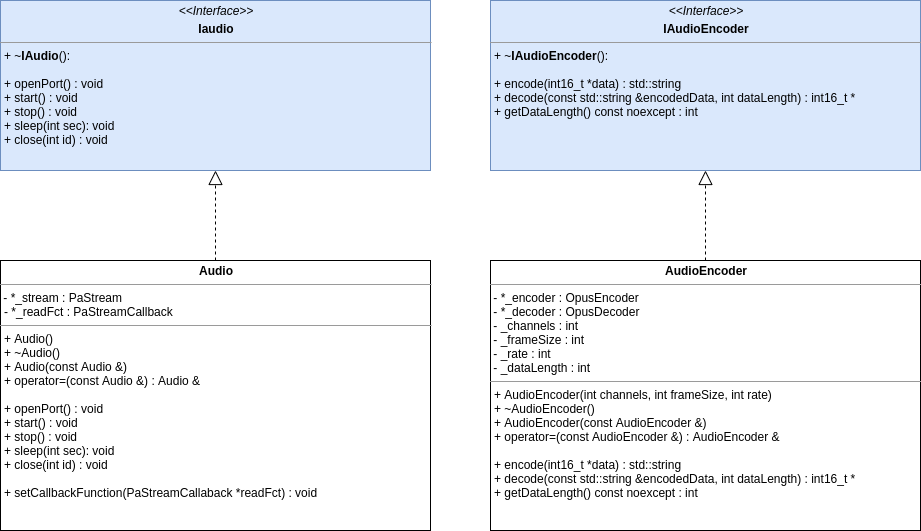

The diagram above was exported from draw.io. Its source (the exported page's mxGraphModel, read from the mxfile embedded in the PNG):
<mxGraphModel dx="2272" dy="752" grid="1" gridSize="10" guides="1" tooltips="1" connect="1" arrows="1" fold="1" page="1" pageScale="1" pageWidth="850" pageHeight="1100" math="0" shadow="0">
  <root>
    <mxCell id="0" />
    <mxCell id="1" parent="0" />
    <mxCell id="nsQss--8IH2ULd6Km35P-1" value="&lt;p style=&quot;margin: 0px ; margin-top: 4px ; text-align: center&quot;&gt;&lt;b&gt;Audio&lt;/b&gt;&lt;/p&gt;&lt;hr size=&quot;1&quot;&gt;&amp;nbsp;- *_stream : PaStream&lt;br&gt;&lt;p style=&quot;margin: 0px ; margin-left: 4px&quot;&gt;- *_readFct : PaStreamCallback&lt;/p&gt;&lt;hr size=&quot;1&quot;&gt;&lt;p style=&quot;margin: 0px 0px 0px 4px&quot;&gt;+ Audio()&lt;/p&gt;&lt;p style=&quot;margin: 0px 0px 0px 4px&quot;&gt;+ ~Audio()&lt;/p&gt;&lt;p style=&quot;margin: 0px 0px 0px 4px&quot;&gt;+ Audio(const Audio &amp;amp;)&lt;/p&gt;&lt;p style=&quot;margin: 0px 0px 0px 4px&quot;&gt;&lt;span&gt;+ operator=(const Audio &amp;amp;) : Audio &amp;amp;&lt;/span&gt;&lt;/p&gt;&lt;p style=&quot;margin: 0px 0px 0px 4px&quot;&gt;&lt;br&gt;&lt;/p&gt;&lt;p style=&quot;margin: 0px 0px 0px 4px&quot;&gt;&lt;span&gt;+ openPort() : void&lt;/span&gt;&lt;/p&gt;&lt;p style=&quot;margin: 0px 0px 0px 4px&quot;&gt;&lt;span&gt;+ start() : void&lt;/span&gt;&lt;/p&gt;&lt;p style=&quot;margin: 0px 0px 0px 4px&quot;&gt;&lt;span&gt;+ stop() : void&lt;/span&gt;&lt;/p&gt;&lt;p style=&quot;margin: 0px 0px 0px 4px&quot;&gt;&lt;span&gt;+ sleep(int sec): void&lt;/span&gt;&lt;/p&gt;&lt;p style=&quot;margin: 0px 0px 0px 4px&quot;&gt;&lt;span&gt;+ close(int id) : void&lt;/span&gt;&lt;/p&gt;&lt;p style=&quot;margin: 0px 0px 0px 4px&quot;&gt;&lt;span&gt;&lt;br&gt;&lt;/span&gt;&lt;/p&gt;&lt;p style=&quot;margin: 0px 0px 0px 4px&quot;&gt;&lt;span&gt;+ setCallbackFunction(PaStreamCallaback *readFct) : void&lt;/span&gt;&lt;/p&gt;" style="verticalAlign=top;align=left;overflow=fill;fontSize=12;fontFamily=Helvetica;html=1;" parent="1" vertex="1">
      <mxGeometry x="-290" y="270" width="430" height="270" as="geometry" />
    </mxCell>
    <mxCell id="nsQss--8IH2ULd6Km35P-2" value="&lt;p style=&quot;margin: 0px ; margin-top: 4px ; text-align: center&quot;&gt;&lt;b&gt;AudioEncoder&lt;/b&gt;&lt;/p&gt;&lt;hr size=&quot;1&quot;&gt;&amp;nbsp;- *_encoder : OpusEncoder&lt;br&gt;&amp;nbsp;- *_decoder : OpusDecoder&lt;br&gt;&amp;nbsp;- _channels : int&lt;br&gt;&amp;nbsp;- _frameSize : int&lt;br&gt;&amp;nbsp;- _rate : int&lt;br&gt;&amp;nbsp;- _dataLength : int&lt;br&gt;&lt;hr size=&quot;1&quot;&gt;&lt;p style=&quot;margin: 0px 0px 0px 4px&quot;&gt;+ AudioEncoder(int channels, int frameSize, int rate)&lt;/p&gt;&lt;p style=&quot;margin: 0px 0px 0px 4px&quot;&gt;+ ~AudioEncoder()&lt;/p&gt;&lt;p style=&quot;margin: 0px 0px 0px 4px&quot;&gt;+ AudioEncoder(const AudioEncoder &amp;amp;)&lt;/p&gt;&lt;p style=&quot;margin: 0px 0px 0px 4px&quot;&gt;&lt;span&gt;+ operator=(const AudioEncoder &amp;amp;) : AudioEncoder &amp;amp;&lt;/span&gt;&lt;/p&gt;&lt;p style=&quot;margin: 0px 0px 0px 4px&quot;&gt;&lt;br&gt;&lt;/p&gt;&lt;p style=&quot;margin: 0px 0px 0px 4px&quot;&gt;+ encode(int16_t *data) : std::string&lt;/p&gt;&lt;p style=&quot;margin: 0px 0px 0px 4px&quot;&gt;+ decode(const std::string &amp;amp;encodedData, int dataLength) : int16_t *&lt;/p&gt;&lt;p style=&quot;margin: 0px 0px 0px 4px&quot;&gt;+ getDataLength() const noexcept : int&lt;/p&gt;" style="verticalAlign=top;align=left;overflow=fill;fontSize=12;fontFamily=Helvetica;html=1;" parent="1" vertex="1">
      <mxGeometry x="200" y="270" width="430" height="270" as="geometry" />
    </mxCell>
    <mxCell id="nsQss--8IH2ULd6Km35P-3" value="&lt;p style=&quot;margin: 0px ; margin-top: 4px ; text-align: center&quot;&gt;&lt;i&gt;&amp;lt;&amp;lt;Interface&amp;gt;&amp;gt;&lt;/i&gt;&lt;/p&gt;&lt;p style=&quot;margin: 0px ; margin-top: 4px ; text-align: center&quot;&gt;&lt;b&gt;Iaudio&lt;/b&gt;&lt;/p&gt;&lt;hr size=&quot;1&quot;&gt;&lt;p style=&quot;margin: 0px ; margin-left: 4px&quot;&gt;+ ~&lt;b&gt;IAudio&lt;/b&gt;():&lt;/p&gt;&lt;p style=&quot;margin: 0px ; margin-left: 4px&quot;&gt;&lt;br&gt;&lt;/p&gt;&lt;p style=&quot;margin: 0px 0px 0px 4px&quot;&gt;+ openPort() : void&lt;/p&gt;&lt;p style=&quot;margin: 0px 0px 0px 4px&quot;&gt;+ start() : void&lt;/p&gt;&lt;p style=&quot;margin: 0px 0px 0px 4px&quot;&gt;+ stop() : void&lt;/p&gt;&lt;p style=&quot;margin: 0px 0px 0px 4px&quot;&gt;+ sleep(int sec): void&lt;/p&gt;&lt;p style=&quot;margin: 0px 0px 0px 4px&quot;&gt;+ close(int id) : void&lt;/p&gt;&lt;div&gt;&lt;br&gt;&lt;/div&gt;" style="verticalAlign=top;align=left;overflow=fill;fontSize=12;fontFamily=Helvetica;html=1;fillColor=#dae8fc;strokeColor=#6c8ebf;" parent="1" vertex="1">
      <mxGeometry x="-290" y="10" width="430" height="170" as="geometry" />
    </mxCell>
    <mxCell id="nsQss--8IH2ULd6Km35P-4" value="&lt;p style=&quot;margin: 0px ; margin-top: 4px ; text-align: center&quot;&gt;&lt;i&gt;&amp;lt;&amp;lt;Interface&amp;gt;&amp;gt;&lt;/i&gt;&lt;/p&gt;&lt;p style=&quot;margin: 0px ; margin-top: 4px ; text-align: center&quot;&gt;&lt;b&gt;IAudioEncoder&lt;/b&gt;&lt;/p&gt;&lt;hr size=&quot;1&quot;&gt;&lt;p style=&quot;margin: 0px ; margin-left: 4px&quot;&gt;+ ~&lt;b&gt;IAudioEncoder&lt;/b&gt;():&lt;/p&gt;&lt;p style=&quot;margin: 0px ; margin-left: 4px&quot;&gt;&lt;br&gt;&lt;/p&gt;&lt;p style=&quot;margin: 0px 0px 0px 4px&quot;&gt;+ encode(int16_t *data) : std::string&lt;/p&gt;&lt;p style=&quot;margin: 0px 0px 0px 4px&quot;&gt;+ decode(const std::string &amp;amp;encodedData, int dataLength) : int16_t *&lt;/p&gt;&lt;p style=&quot;margin: 0px 0px 0px 4px&quot;&gt;+ getDataLength() const noexcept : int&lt;/p&gt;" style="verticalAlign=top;align=left;overflow=fill;fontSize=12;fontFamily=Helvetica;html=1;fillColor=#dae8fc;strokeColor=#6c8ebf;" parent="1" vertex="1">
      <mxGeometry x="200" y="10" width="430" height="170" as="geometry" />
    </mxCell>
    <mxCell id="nsQss--8IH2ULd6Km35P-5" value="" style="endArrow=block;dashed=1;endFill=0;endSize=12;html=1;entryX=0.5;entryY=1;entryDx=0;entryDy=0;" parent="1" source="nsQss--8IH2ULd6Km35P-2" target="nsQss--8IH2ULd6Km35P-4" edge="1">
      <mxGeometry width="160" relative="1" as="geometry">
        <mxPoint x="414.5" y="270" as="sourcePoint" />
        <mxPoint x="414.5" y="190" as="targetPoint" />
      </mxGeometry>
    </mxCell>
    <mxCell id="nsQss--8IH2ULd6Km35P-6" value="" style="endArrow=block;dashed=1;endFill=0;endSize=12;html=1;entryX=0.5;entryY=1;entryDx=0;entryDy=0;exitX=0.5;exitY=0;exitDx=0;exitDy=0;" parent="1" source="nsQss--8IH2ULd6Km35P-1" target="nsQss--8IH2ULd6Km35P-3" edge="1">
      <mxGeometry width="160" relative="1" as="geometry">
        <mxPoint x="160" y="260" as="sourcePoint" />
        <mxPoint x="160" y="170" as="targetPoint" />
      </mxGeometry>
    </mxCell>
  </root>
</mxGraphModel>